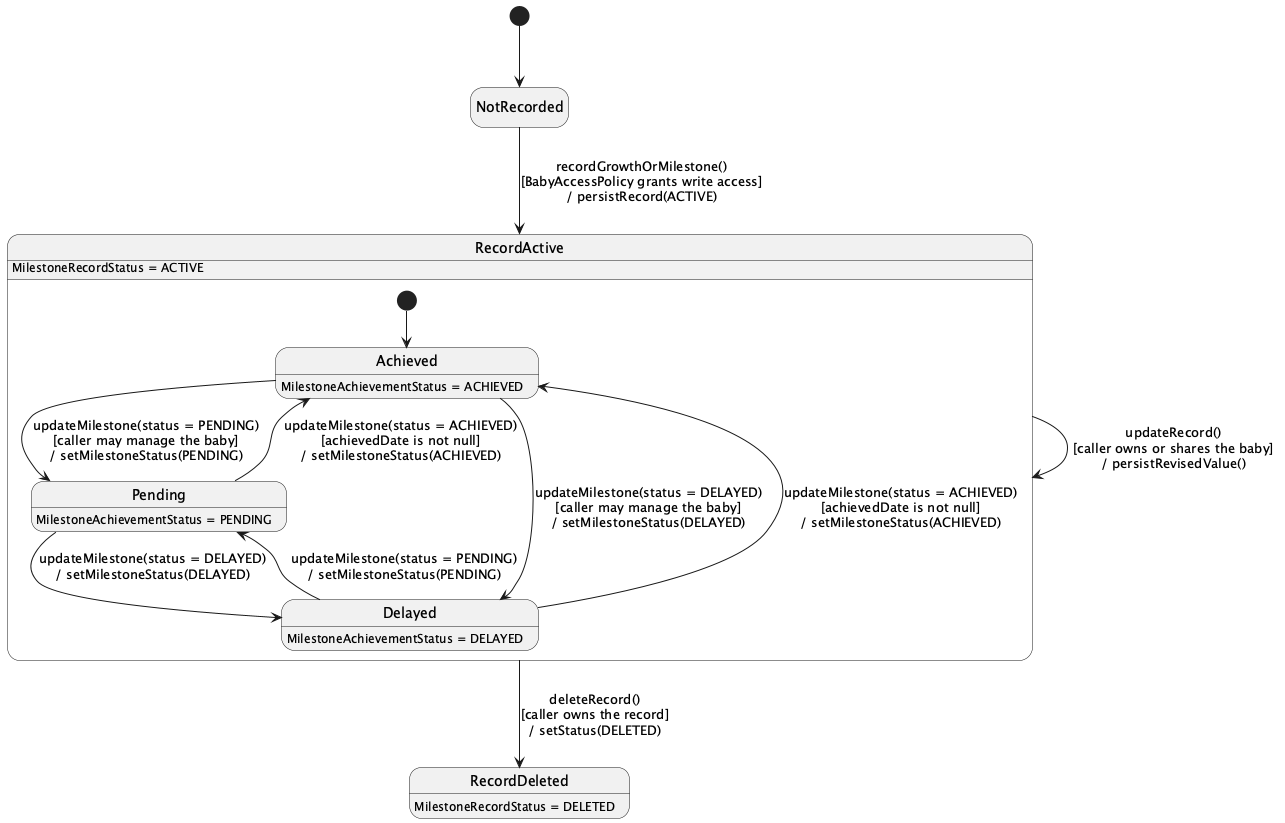

The diagram above was rendered by PlantUML. Its source (embedded in the PNG):
@startuml StateChartDiagram_02GrowthandDevelopmentTracking
hide empty description
[*] --> NotRecorded

NotRecorded --> RecordActive : recordGrowthOrMilestone()\n[BabyAccessPolicy grants write access]\n/ persistRecord(ACTIVE)
RecordActive --> RecordActive : updateRecord()\n[caller owns or shares the baby]\n/ persistRevisedValue()
RecordActive --> RecordDeleted : deleteRecord()\n[caller owns the record]\n/ setStatus(DELETED)

state RecordActive {
  [*] --> Achieved
  Achieved --> Pending : updateMilestone(status = PENDING)\n[caller may manage the baby]\n/ setMilestoneStatus(PENDING)
  Achieved --> Delayed : updateMilestone(status = DELAYED)\n[caller may manage the baby]\n/ setMilestoneStatus(DELAYED)
  Pending --> Achieved : updateMilestone(status = ACHIEVED)\n[achievedDate is not null]\n/ setMilestoneStatus(ACHIEVED)
  Delayed --> Achieved : updateMilestone(status = ACHIEVED)\n[achievedDate is not null]\n/ setMilestoneStatus(ACHIEVED)
  Pending --> Delayed : updateMilestone(status = DELAYED)\n/ setMilestoneStatus(DELAYED)
  Delayed --> Pending : updateMilestone(status = PENDING)\n/ setMilestoneStatus(PENDING)
}

RecordActive : MilestoneRecordStatus = ACTIVE
RecordDeleted : MilestoneRecordStatus = DELETED
Achieved : MilestoneAchievementStatus = ACHIEVED
Pending : MilestoneAchievementStatus = PENDING
Delayed : MilestoneAchievementStatus = DELAYED
@enduml